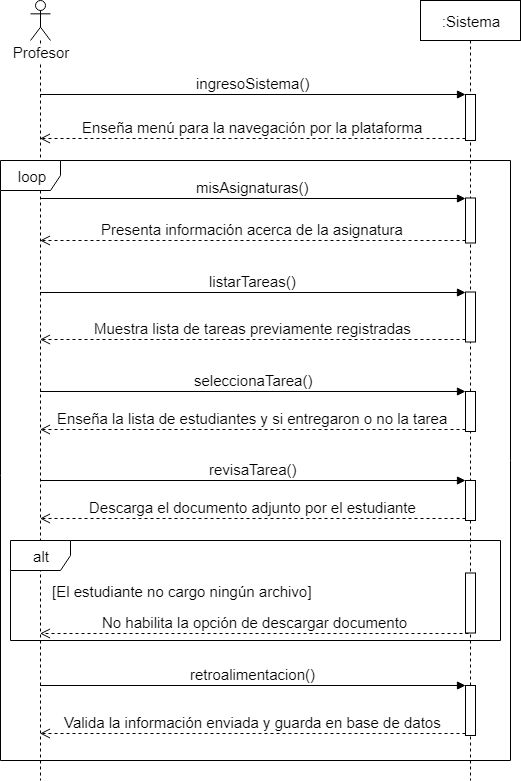

The diagram above was exported from draw.io. Its source (the exported page's mxGraphModel, read from the mxfile embedded in the PNG):
<mxGraphModel dx="840" dy="403" grid="1" gridSize="10" guides="1" tooltips="1" connect="1" arrows="1" fold="1" page="1" pageScale="1" pageWidth="827" pageHeight="1169" math="0" shadow="0">
  <root>
    <mxCell id="0" />
    <mxCell id="1" parent="0" />
    <mxCell id="UD05pIYYooRXQXPD20U0-23" value="Profesor&lt;br&gt;" style="shape=umlLifeline;participant=umlActor;perimeter=lifelinePerimeter;whiteSpace=wrap;html=1;container=1;collapsible=0;recursiveResize=0;verticalAlign=top;spacingTop=36;labelBackgroundColor=#ffffff;outlineConnect=0;fontSize=15;align=center;" vertex="1" parent="1">
      <mxGeometry x="210" y="450" width="20" height="780" as="geometry" />
    </mxCell>
    <mxCell id="UD05pIYYooRXQXPD20U0-27" value=":Sistema" style="shape=umlLifeline;perimeter=lifelinePerimeter;whiteSpace=wrap;html=1;container=1;collapsible=0;recursiveResize=0;outlineConnect=0;fontSize=15;align=center;" vertex="1" parent="1">
      <mxGeometry x="600" y="450" width="100" height="780" as="geometry" />
    </mxCell>
    <mxCell id="UD05pIYYooRXQXPD20U0-40" value="" style="html=1;points=[];perimeter=orthogonalPerimeter;fontSize=15;align=center;" vertex="1" parent="UD05pIYYooRXQXPD20U0-27">
      <mxGeometry x="45" y="94" width="10" height="46" as="geometry" />
    </mxCell>
    <mxCell id="UD05pIYYooRXQXPD20U0-43" value="" style="html=1;points=[];perimeter=orthogonalPerimeter;fontSize=15;align=center;" vertex="1" parent="UD05pIYYooRXQXPD20U0-27">
      <mxGeometry x="45" y="197.5" width="10" height="45" as="geometry" />
    </mxCell>
    <mxCell id="UD05pIYYooRXQXPD20U0-53" value="" style="html=1;points=[];perimeter=orthogonalPerimeter;fontSize=15;align=center;" vertex="1" parent="UD05pIYYooRXQXPD20U0-27">
      <mxGeometry x="45" y="391" width="10" height="40" as="geometry" />
    </mxCell>
    <mxCell id="UD05pIYYooRXQXPD20U0-67" value="" style="html=1;points=[];perimeter=orthogonalPerimeter;fontSize=15;align=center;" vertex="1" parent="UD05pIYYooRXQXPD20U0-27">
      <mxGeometry x="45" y="572.5" width="10" height="60" as="geometry" />
    </mxCell>
    <mxCell id="UD05pIYYooRXQXPD20U0-87" value="" style="html=1;points=[];perimeter=orthogonalPerimeter;fontSize=15;align=center;" vertex="1" parent="UD05pIYYooRXQXPD20U0-27">
      <mxGeometry x="45" y="685" width="10" height="50" as="geometry" />
    </mxCell>
    <mxCell id="UD05pIYYooRXQXPD20U0-41" value="ingresoSistema()" style="html=1;verticalAlign=bottom;endArrow=block;entryX=0;entryY=0;fontSize=15;" edge="1" target="UD05pIYYooRXQXPD20U0-40" parent="1" source="UD05pIYYooRXQXPD20U0-23">
      <mxGeometry relative="1" as="geometry">
        <mxPoint x="430" y="520" as="sourcePoint" />
      </mxGeometry>
    </mxCell>
    <mxCell id="UD05pIYYooRXQXPD20U0-42" value="Enseña menú para la navegación por la plataforma" style="html=1;verticalAlign=bottom;endArrow=open;dashed=1;endSize=8;exitX=0;exitY=0.95;fontSize=15;" edge="1" source="UD05pIYYooRXQXPD20U0-40" parent="1" target="UD05pIYYooRXQXPD20U0-23">
      <mxGeometry relative="1" as="geometry">
        <mxPoint x="430" y="596" as="targetPoint" />
      </mxGeometry>
    </mxCell>
    <mxCell id="UD05pIYYooRXQXPD20U0-44" value="&lt;span&gt;misAsignaturas()&lt;/span&gt;" style="html=1;verticalAlign=bottom;endArrow=block;entryX=0;entryY=0;fontSize=15;" edge="1" target="UD05pIYYooRXQXPD20U0-43" parent="1" source="UD05pIYYooRXQXPD20U0-23">
      <mxGeometry relative="1" as="geometry">
        <mxPoint x="580" y="584" as="sourcePoint" />
      </mxGeometry>
    </mxCell>
    <mxCell id="UD05pIYYooRXQXPD20U0-45" value="&lt;span&gt;Presenta información acerca de la asignatura&lt;/span&gt;" style="html=1;verticalAlign=bottom;endArrow=open;dashed=1;endSize=8;exitX=0;exitY=0.95;fontSize=15;" edge="1" source="UD05pIYYooRXQXPD20U0-43" parent="1" target="UD05pIYYooRXQXPD20U0-23">
      <mxGeometry relative="1" as="geometry">
        <mxPoint x="580" y="660" as="targetPoint" />
      </mxGeometry>
    </mxCell>
    <mxCell id="UD05pIYYooRXQXPD20U0-48" value="" style="html=1;points=[];perimeter=orthogonalPerimeter;fontSize=15;align=center;" vertex="1" parent="1">
      <mxGeometry x="645" y="741.5" width="10" height="50" as="geometry" />
    </mxCell>
    <mxCell id="UD05pIYYooRXQXPD20U0-49" value="&lt;span&gt;listarTareas()&lt;/span&gt;" style="html=1;verticalAlign=bottom;endArrow=block;entryX=0;entryY=0;fontSize=15;" edge="1" target="UD05pIYYooRXQXPD20U0-48" parent="1" source="UD05pIYYooRXQXPD20U0-23">
      <mxGeometry relative="1" as="geometry">
        <mxPoint x="580" y="710" as="sourcePoint" />
      </mxGeometry>
    </mxCell>
    <mxCell id="UD05pIYYooRXQXPD20U0-50" value="&lt;span&gt;Muestra lista de tareas previamente registradas&lt;/span&gt;" style="html=1;verticalAlign=bottom;endArrow=open;dashed=1;endSize=8;exitX=0;exitY=0.95;fontSize=15;" edge="1" source="UD05pIYYooRXQXPD20U0-48" parent="1" target="UD05pIYYooRXQXPD20U0-23">
      <mxGeometry relative="1" as="geometry">
        <mxPoint x="580" y="786" as="targetPoint" />
      </mxGeometry>
    </mxCell>
    <mxCell id="UD05pIYYooRXQXPD20U0-55" value="Enseña la lista de estudiantes y si entregaron o no la tarea" style="html=1;verticalAlign=bottom;endArrow=open;dashed=1;endSize=8;exitX=0;exitY=0.95;fontSize=15;" edge="1" source="UD05pIYYooRXQXPD20U0-53" parent="1" target="UD05pIYYooRXQXPD20U0-23">
      <mxGeometry relative="1" as="geometry">
        <mxPoint x="580" y="866" as="targetPoint" />
      </mxGeometry>
    </mxCell>
    <mxCell id="UD05pIYYooRXQXPD20U0-54" value="seleccionaTarea()" style="html=1;verticalAlign=bottom;endArrow=block;entryX=0;entryY=0;fontSize=15;" edge="1" target="UD05pIYYooRXQXPD20U0-53" parent="1" source="UD05pIYYooRXQXPD20U0-23">
      <mxGeometry relative="1" as="geometry">
        <mxPoint x="580" y="790" as="sourcePoint" />
      </mxGeometry>
    </mxCell>
    <mxCell id="UD05pIYYooRXQXPD20U0-69" value="[El estudiante no cargo ningún archivo]" style="text;html=1;resizable=0;points=[];autosize=1;align=left;verticalAlign=top;spacingTop=-4;fontSize=15;" vertex="1" parent="1">
      <mxGeometry x="230" y="1030" width="270" height="20" as="geometry" />
    </mxCell>
    <mxCell id="UD05pIYYooRXQXPD20U0-71" value="No habilita la opción de descargar documento" style="html=1;verticalAlign=bottom;endArrow=open;dashed=1;endSize=8;fontSize=15;exitX=0.3;exitY=1;exitDx=0;exitDy=0;exitPerimeter=0;" edge="1" parent="1" source="UD05pIYYooRXQXPD20U0-67" target="UD05pIYYooRXQXPD20U0-23">
      <mxGeometry relative="1" as="geometry">
        <mxPoint x="550" y="1129.5" as="sourcePoint" />
        <mxPoint x="219.5" y="1130" as="targetPoint" />
      </mxGeometry>
    </mxCell>
    <mxCell id="UD05pIYYooRXQXPD20U0-84" value="" style="html=1;points=[];perimeter=orthogonalPerimeter;fontSize=15;align=center;" vertex="1" parent="1">
      <mxGeometry x="645" y="930" width="10" height="40" as="geometry" />
    </mxCell>
    <mxCell id="UD05pIYYooRXQXPD20U0-85" value="revisaTarea()" style="html=1;verticalAlign=bottom;endArrow=block;entryX=0;entryY=0;fontSize=15;" edge="1" target="UD05pIYYooRXQXPD20U0-84" parent="1" source="UD05pIYYooRXQXPD20U0-23">
      <mxGeometry relative="1" as="geometry">
        <mxPoint x="580" y="910" as="sourcePoint" />
      </mxGeometry>
    </mxCell>
    <mxCell id="UD05pIYYooRXQXPD20U0-86" value="Descarga el documento adjunto por el estudiante" style="html=1;verticalAlign=bottom;endArrow=open;dashed=1;endSize=8;exitX=0;exitY=0.95;fontSize=15;" edge="1" source="UD05pIYYooRXQXPD20U0-84" parent="1" target="UD05pIYYooRXQXPD20U0-23">
      <mxGeometry relative="1" as="geometry">
        <mxPoint x="580" y="986" as="targetPoint" />
      </mxGeometry>
    </mxCell>
    <mxCell id="UD05pIYYooRXQXPD20U0-89" value="Valida la información enviada y guarda en base de datos" style="html=1;verticalAlign=bottom;endArrow=open;dashed=1;endSize=8;exitX=0;exitY=0.95;fontSize=15;" edge="1" source="UD05pIYYooRXQXPD20U0-87" parent="1" target="UD05pIYYooRXQXPD20U0-23">
      <mxGeometry relative="1" as="geometry">
        <mxPoint x="580" y="1186" as="targetPoint" />
      </mxGeometry>
    </mxCell>
    <mxCell id="UD05pIYYooRXQXPD20U0-88" value="retroalimentacion()" style="html=1;verticalAlign=bottom;endArrow=block;entryX=0;entryY=0;fontSize=15;" edge="1" target="UD05pIYYooRXQXPD20U0-87" parent="1" source="UD05pIYYooRXQXPD20U0-23">
      <mxGeometry relative="1" as="geometry">
        <mxPoint x="580" y="1110" as="sourcePoint" />
      </mxGeometry>
    </mxCell>
    <mxCell id="UD05pIYYooRXQXPD20U0-74" value="alt&lt;br&gt;" style="shape=umlFrame;whiteSpace=wrap;html=1;fontSize=15;align=center;" vertex="1" parent="1">
      <mxGeometry x="190" y="990" width="490" height="100" as="geometry" />
    </mxCell>
    <mxCell id="UD05pIYYooRXQXPD20U0-58" value="loop" style="shape=umlFrame;whiteSpace=wrap;html=1;fontSize=15;align=center;" vertex="1" parent="1">
      <mxGeometry x="180" y="610" width="510" height="600" as="geometry" />
    </mxCell>
  </root>
</mxGraphModel>